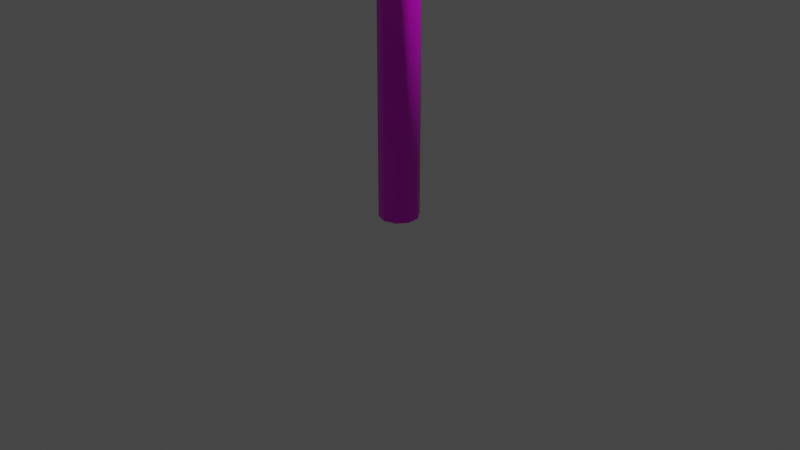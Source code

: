 # Source: saunastopsign.blend  (saved by Blender 3.0.42; exported with 4.5.12 LTS)
import bpy
from mathutils import Matrix  # noqa: F401  (used for matrix-valued properties, if any)

bpy.ops.wm.read_factory_settings(use_empty=True)
scene = bpy.context.scene
scene.name = 'Scene'

# ---- collections
col_collection = bpy.data.collections.new('Collection'); scene.collection.children.link(col_collection)

# ---- images (referenced by path relative to the original .blend; pixels are not part of the script)
import os
ASSET_DIR = os.environ.get("B2B_ASSET_DIR", "")  # directory of the original .blend (textures are referenced by path, not embedded)
HERE = os.path.dirname(os.path.abspath(__file__))  # packed textures are extracted next to this script under _unpacked/

def load_image(name, relpath, width, height, colorspace="sRGB"):
    """Load a texture the original file referenced (path relative to the .blend, or extracted next to this script)."""
    p = next((c for c in (os.path.join(HERE, relpath), os.path.join(ASSET_DIR, relpath)) if relpath and os.path.exists(c)), "")
    if p:
        img = bpy.data.images.load(p, check_existing=True)
        img.name = name
    else:  # same state as the original file: an image datablock whose file is absent (Cycles renders it pink)
        img = bpy.data.images.new(name, width, height)
        img.source = "FILE"
        img.filepath = "//" + (relpath or name)
    img.colorspace_settings.name = colorspace
    return img
img_stopsigntexture_png = load_image('stopsigntexture.png', 'stopsigntexture.png', 1024, 1024, 'sRGB')

# ---- materials (node trees are filled in below, after node groups)
mat_stopsignbase = bpy.data.materials.new('Stopsignbase')
mat_stopsignbase.use_transparent_shadow = False

# ---- material node trees
mat_stopsignbase.use_nodes = True; mat_stopsignbase.node_tree.nodes.clear()
_N = mat_stopsignbase.node_tree.nodes; _L = mat_stopsignbase.node_tree.links
n0 = _N.new('ShaderNodeBsdfPrincipled'); n0.name = 'Principled BSDF'; n0.location = (10, 300)
n0.distribution = 'GGX'
n0.subsurface_method = 'RANDOM_WALK_SKIN'
n0.inputs[3].default_value = 1.45
n0.inputs[27].default_value = (0.0, 0.0, 0.0, 1.0)
n0.inputs[28].default_value = 1.0
n1 = _N.new('ShaderNodeOutputMaterial'); n1.name = 'Material Output'; n1.location = (300, 300)
n2 = _N.new('ShaderNodeTexImage'); n2.name = 'Image Texture'; n2.location = (-280, 280)
n2.image = img_stopsigntexture_png
n2.interpolation = 'Closest'
_L.new(n0.outputs[0], n1.inputs[0])
_L.new(n2.outputs[0], n0.inputs[0])
n1.is_active_output = True

# ---- world
world_world = bpy.data.worlds.new('World'); scene.world = world_world
world_world.use_nodes = True; world_world.node_tree.nodes.clear()
_N = world_world.node_tree.nodes; _L = world_world.node_tree.links
n0 = _N.new('ShaderNodeOutputWorld'); n0.name = 'World Output'; n0.location = (300, 300)
n1 = _N.new('ShaderNodeBackground'); n1.name = 'Background'; n1.location = (10, 300)
n1.inputs[0].default_value = (0.05088, 0.05088, 0.05088, 1.0)
_L.new(n1.outputs[0], n0.inputs[0])
n0.is_active_output = True
world_world.color = (0.05088, 0.05088, 0.05088)
world_world.use_sun_shadow = False
world_world.sun_shadow_jitter_overblur = 0.0

# ---- cameras
cam_camera = bpy.data.cameras.new('Camera')
cam_camera.clip_end = 100.0
cam_camera.ortho_scale = 7.314

# ---- lights
light_light = bpy.data.lights.new('Light', 'POINT')
light_light.transmission_factor = 0.0
light_light.energy = 1000.0
light_light.shadow_soft_size = 0.1
light_light.shadow_maximum_resolution = 0.006
light_light.use_absolute_resolution = True

# ---- meshes
me_cylinder = bpy.data.meshes.new('Cylinder')
me_cylinder.from_pydata([(1.192e-09, 0.2097, 0.04567), (1.192e-09, 0.2097, 15.78), (0.1232, 0.1696, 0.04567), (0.1232, 0.1696, 15.78), (0.1994, 0.06479, 0.04567), (0.1994, 0.06479, 15.78), (0.1994, -0.06479, 0.04567), (0.1994, -0.06479, 15.78), (0.1232, -0.1696, 0.04567), (0.1232, -0.1696, 15.78), (-1.714e-08, -0.2097, 0.04567), (-1.714e-08, -0.2097, 15.78), (-0.1232, -0.1696, 0.04567), (-0.1232, -0.1696, 15.78), (-0.1994, -0.06479, 0.04567), (-0.1994, -0.06479, 15.78), (-0.1994, 0.06479, 0.04567), (-0.1994, 0.06479, 15.78), (-0.1232, 0.1696, 0.04567), (-0.1232, 0.1696, 15.78), (0.2148, 0.9019, 12.59), (0.2228, -0.8951, 12.61), (0.2193, -2.157, 13.89), (0.2062, -2.145, 15.68), (0.1914, -0.866, 16.94), (0.1834, 0.9309, 16.93), (0.2, 2.181, 13.86), (0.1869, 2.193, 15.65), (0.4268, 2.182, 13.86), (0.4137, 2.194, 15.65), (0.4102, 0.932, 16.93), (0.4182, -0.865, 16.95), (0.433, -2.144, 15.68), (0.4461, -2.156, 13.89), (0.4496, -0.8941, 12.61), (0.4416, 0.9029, 12.6)], [], [(0, 1, 3, 2), (2, 3, 5, 4), (4, 5, 7, 6), (6, 7, 9, 8), (8, 9, 11, 10), (10, 11, 13, 12), (12, 13, 15, 14), (14, 15, 17, 16), (3, 1, 19, 17, 15, 13, 11, 9, 7, 5), (16, 17, 19, 18), (18, 19, 1, 0), (0, 2, 4, 6, 8, 10, 12, 14, 16, 18), (26, 27, 25, 24, 23, 22, 21, 20), (28, 35, 34, 33, 32, 31, 30, 29), (28, 29, 27, 26), (35, 28, 26, 20), (33, 34, 21, 22), (31, 32, 23, 24), (29, 30, 25, 27), (34, 35, 20, 21), (32, 33, 22, 23), (30, 31, 24, 25)])
me_cylinder.polygons.foreach_set('use_smooth', [1, 1, 1, 1, 1, 1, 1, 1, 1, 1, 1, 1, 0, 0, 0, 0, 0, 0, 0, 0, 0, 0])
_uv = me_cylinder.uv_layers.new(name='UVMap')
_uv.uv.foreach_set('vector', [0.9314, 0.0128, 0.9314, 0.9862, 0.9144, 0.9863, 0.9144, 0.01292, 0.9144, 0.01292, 0.9144, 0.9863, 0.8974, 0.9864, 0.8974, 0.01303, 0.8974, 0.01303, 0.8974, 0.9864, 0.8804, 0.9865, 0.8804, 0.01315, 0.8804, 0.01315, 0.8804, 0.9865, 0.8634, 0.9866, 0.8634, 0.01326, 0.8634, 0.01326, 0.8634, 0.9866, 0.8464, 0.9868, 0.8464, 0.01338, 0.8464, 0.01338, 0.8464, 0.9868, 0.8294, 0.9869, 0.8294, 0.01349, 0.8294, 0.01349, 0.8294, 0.9869, 0.8124, 0.987, 0.8124, 0.01361, 0.8124, 0.01361, 0.8124, 0.987, 0.7955, 0.9871, 0.7955, 0.01372, 0.7691, 0.02687, 0.7759, 0.03631, 0.7759, 0.04798, 0.7691, 0.05742, 0.758, 0.06103, 0.7469, 0.05742, 0.74, 0.04798, 0.74, 0.03631, 0.7469, 0.02687, 0.758, 0.02326, 0.9653, 0.01257, 0.9653, 0.9859, 0.9483, 0.9861, 0.9483, 0.01269, 0.9483, 0.01269, 0.9483, 0.9861, 0.9314, 0.9862, 0.9314, 0.0128, 0.758, 0.09913, 0.7469, 0.09553, 0.74, 0.08609, 0.74, 0.07442, 0.7469, 0.06497, 0.758, 0.06137, 0.7691, 0.06497, 0.7759, 0.07442, 0.7759, 0.08609, 0.7691, 0.09553, 0.1257, 0.4907, 0.02268, 0.3876, 0.02268, 0.2419, 0.1257, 0.1388, 0.2715, 0.1388, 0.3746, 0.2419, 0.3746, 0.3876, 0.2715, 0.4907, 0.3751, 0.6529, 0.2752, 0.5559, 0.1279, 0.5534, 0.03253, 0.6527, 0.03422, 0.8003, 0.1313, 0.9013, 0.2739, 0.9025, 0.3741, 0.7969, 0.3986, 0.6613, 0.3976, 0.5109, 0.4179, 0.5197, 0.4172, 0.6526, 0.5041, 0.7639, 0.3986, 0.6613, 0.4172, 0.6526, 0.5112, 0.7454, 0.7542, 0.6712, 0.646, 0.767, 0.6397, 0.75, 0.7346, 0.6622, 0.649, 0.4297, 0.7542, 0.5279, 0.7374, 0.5352, 0.6404, 0.4487, 0.3976, 0.5109, 0.506, 0.4156, 0.5116, 0.4331, 0.4179, 0.5197, 0.646, 0.767, 0.5041, 0.7639, 0.5112, 0.7454, 0.6397, 0.75, 0.7542, 0.5279, 0.7542, 0.6712, 0.7346, 0.6622, 0.7374, 0.5352, 0.506, 0.4156, 0.649, 0.4297, 0.6404, 0.4487, 0.5116, 0.4331])
me_cylinder.materials.append(mat_stopsignbase)
me_cylinder.use_remesh_fix_poles = True
me_cylinder.use_remesh_preserve_attributes = False
me_cylinder.update()

# ---- objects
ob_light = bpy.data.objects.new('Light', light_light)
ob_camera = bpy.data.objects.new('Camera', cam_camera)
ob_cylinder = bpy.data.objects.new('Cylinder', me_cylinder)

# ---- transforms, parenting, visibility, modifiers, constraints
ob_light.location = (4.076, 1.005, 5.904)
ob_light.rotation_euler = (0.6503, 0.05522, 1.866)
ob_light.lock_rotations_4d = False
ob_light.empty_display_type = 'ARROWS'
ob_light.color = (0.0, 0.0, 0.0, 0.0)
ob_light.lineart.crease_threshold = 0.0
ob_camera.location = (7.359, -6.926, 4.958)
ob_camera.rotation_euler = (1.109, 0.0, 0.8149)
ob_camera.lock_rotations_4d = False
ob_camera.empty_display_type = 'ARROWS'
ob_camera.color = (0.0, 0.0, 0.0, 0.0)
ob_camera.display_type = 'WIRE'
ob_camera.lineart.crease_threshold = 0.0
ob_cylinder.location = (0.0, 0.0, 0.0)

# ---- collection membership
col_collection.objects.link(ob_light)
col_collection.objects.link(ob_camera)
col_collection.objects.link(ob_cylinder)

# ---- scene / render settings (as saved in the file)
scene.camera = ob_camera
scene.frame_start = 1; scene.frame_end = 250; scene.frame_set(1)
scene.render.engine = 'BLENDER_EEVEE_NEXT'
scene.cycles.sampling_pattern = 'TABULATED_SOBOL'
scene.cycles.use_light_tree = False
scene.view_settings.view_transform = 'Filmic'
bpy.context.view_layer.update()
